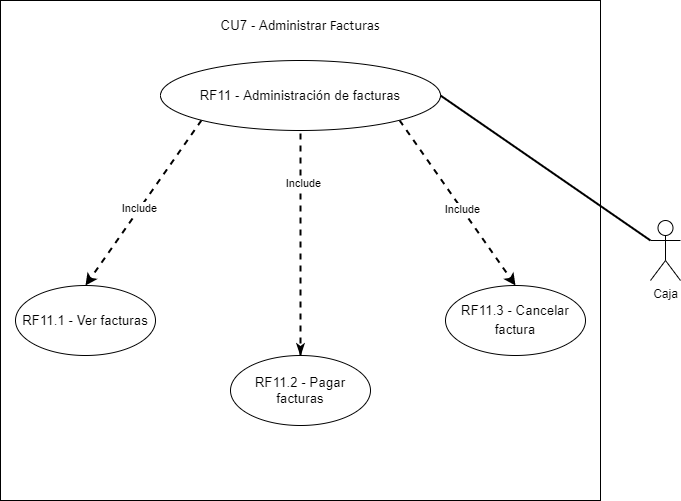

The diagram above was exported from draw.io. Its source (the exported page's mxGraphModel, read from the mxfile embedded in the PNG):
<mxGraphModel dx="1422" dy="737" grid="1" gridSize="10" guides="1" tooltips="1" connect="1" arrows="1" fold="1" page="1" pageScale="1" pageWidth="850" pageHeight="1100" math="0" shadow="0">
  <root>
    <mxCell id="dHqr5-rjoxsrAjdsL6av-0" />
    <mxCell id="dHqr5-rjoxsrAjdsL6av-1" parent="dHqr5-rjoxsrAjdsL6av-0" />
    <mxCell id="dHqr5-rjoxsrAjdsL6av-2" value="Caja" style="shape=umlActor;verticalLabelPosition=bottom;verticalAlign=top;html=1;outlineConnect=0;" parent="dHqr5-rjoxsrAjdsL6av-1" vertex="1">
      <mxGeometry x="730" y="220" width="30" height="60" as="geometry" />
    </mxCell>
    <mxCell id="dHqr5-rjoxsrAjdsL6av-3" value="" style="rounded=0;whiteSpace=wrap;html=1;" parent="dHqr5-rjoxsrAjdsL6av-1" vertex="1">
      <mxGeometry x="80" width="600" height="500" as="geometry" />
    </mxCell>
    <mxCell id="dHqr5-rjoxsrAjdsL6av-4" style="edgeStyle=none;rounded=0;orthogonalLoop=1;jettySize=auto;html=1;exitX=1;exitY=1;exitDx=0;exitDy=0;entryX=0.5;entryY=0;entryDx=0;entryDy=0;endArrow=classic;endFill=1;strokeWidth=2;dashed=1;" parent="dHqr5-rjoxsrAjdsL6av-1" source="dHqr5-rjoxsrAjdsL6av-10" target="dHqr5-rjoxsrAjdsL6av-14" edge="1">
      <mxGeometry relative="1" as="geometry" />
    </mxCell>
    <mxCell id="dHqr5-rjoxsrAjdsL6av-5" value="Include" style="edgeLabel;html=1;align=center;verticalAlign=middle;resizable=0;points=[];" parent="dHqr5-rjoxsrAjdsL6av-4" vertex="1" connectable="0">
      <mxGeometry x="0.0683" relative="1" as="geometry">
        <mxPoint as="offset" />
      </mxGeometry>
    </mxCell>
    <mxCell id="dHqr5-rjoxsrAjdsL6av-6" style="edgeStyle=none;rounded=0;orthogonalLoop=1;jettySize=auto;html=1;exitX=0;exitY=1;exitDx=0;exitDy=0;entryX=0.5;entryY=0;entryDx=0;entryDy=0;dashed=1;endArrow=classic;endFill=1;strokeWidth=2;startArrow=none;startFill=0;" parent="dHqr5-rjoxsrAjdsL6av-1" source="dHqr5-rjoxsrAjdsL6av-10" target="dHqr5-rjoxsrAjdsL6av-12" edge="1">
      <mxGeometry relative="1" as="geometry" />
    </mxCell>
    <mxCell id="dHqr5-rjoxsrAjdsL6av-7" value="Include" style="edgeLabel;html=1;align=center;verticalAlign=middle;resizable=0;points=[];" parent="dHqr5-rjoxsrAjdsL6av-6" vertex="1" connectable="0">
      <mxGeometry x="0.0693" y="-1" relative="1" as="geometry">
        <mxPoint as="offset" />
      </mxGeometry>
    </mxCell>
    <mxCell id="dHqr5-rjoxsrAjdsL6av-8" style="edgeStyle=none;rounded=0;orthogonalLoop=1;jettySize=auto;html=1;entryX=0.5;entryY=0;entryDx=0;entryDy=0;endArrow=classicThin;endFill=1;strokeWidth=2;startArrow=none;startFill=0;dashed=1;" parent="dHqr5-rjoxsrAjdsL6av-1" source="dHqr5-rjoxsrAjdsL6av-15" target="dHqr5-rjoxsrAjdsL6av-15" edge="1">
      <mxGeometry relative="1" as="geometry">
        <Array as="points">
          <mxPoint x="380" y="130" />
        </Array>
      </mxGeometry>
    </mxCell>
    <mxCell id="dHqr5-rjoxsrAjdsL6av-9" value="Include" style="edgeLabel;html=1;align=center;verticalAlign=middle;resizable=0;points=[];" parent="dHqr5-rjoxsrAjdsL6av-8" vertex="1" connectable="0">
      <mxGeometry x="0.232" y="2" relative="1" as="geometry">
        <mxPoint as="offset" />
      </mxGeometry>
    </mxCell>
    <mxCell id="dHqr5-rjoxsrAjdsL6av-10" value="&lt;font face=&quot;arial&quot;&gt;&lt;span style=&quot;font-size: 13.3333px;&quot;&gt;RF11 - Administración de facturas&lt;/span&gt;&lt;/font&gt;" style="ellipse;whiteSpace=wrap;html=1;" parent="dHqr5-rjoxsrAjdsL6av-1" vertex="1">
      <mxGeometry x="240" y="60" width="280" height="70" as="geometry" />
    </mxCell>
    <mxCell id="dHqr5-rjoxsrAjdsL6av-11" value="&lt;span id=&quot;docs-internal-guid-4c8362df-7fff-faf8-ab85-7c29c7bf1977&quot;&gt;&lt;span style=&quot;font-size: 10pt ; font-family: &amp;quot;arial&amp;quot; ; background-color: transparent ; vertical-align: baseline&quot;&gt;CU7 - Administrar&lt;/span&gt;&lt;span style=&quot;font-size: 11pt ; font-family: &amp;quot;calibri&amp;quot; , sans-serif ; background-color: transparent ; vertical-align: baseline&quot;&gt;&amp;nbsp;Facturas&lt;/span&gt;&lt;/span&gt;" style="text;html=1;strokeColor=none;fillColor=none;align=center;verticalAlign=middle;whiteSpace=wrap;rounded=0;" parent="dHqr5-rjoxsrAjdsL6av-1" vertex="1">
      <mxGeometry x="200" y="10" width="360" height="30" as="geometry" />
    </mxCell>
    <mxCell id="dHqr5-rjoxsrAjdsL6av-12" value="&lt;span id=&quot;docs-internal-guid-2b43e7a7-7fff-28a9-b1a4-36f91b9e4764&quot;&gt;&lt;span style=&quot;font-size: 10pt ; font-family: &amp;#34;arial&amp;#34; ; background-color: transparent ; vertical-align: baseline&quot;&gt;RF11.1 - Ver facturas&lt;/span&gt;&lt;/span&gt;" style="ellipse;whiteSpace=wrap;html=1;" parent="dHqr5-rjoxsrAjdsL6av-1" vertex="1">
      <mxGeometry x="95" y="285" width="140" height="70" as="geometry" />
    </mxCell>
    <mxCell id="dHqr5-rjoxsrAjdsL6av-13" style="edgeStyle=none;rounded=0;orthogonalLoop=1;jettySize=auto;html=1;exitX=1;exitY=0.5;exitDx=0;exitDy=0;entryX=0;entryY=0.3333333333333333;entryDx=0;entryDy=0;entryPerimeter=0;endArrow=none;endFill=0;strokeWidth=2;" parent="dHqr5-rjoxsrAjdsL6av-1" source="dHqr5-rjoxsrAjdsL6av-10" target="dHqr5-rjoxsrAjdsL6av-2" edge="1">
      <mxGeometry relative="1" as="geometry" />
    </mxCell>
    <mxCell id="dHqr5-rjoxsrAjdsL6av-14" value="&lt;span id=&quot;docs-internal-guid-f6c3a89b-7fff-8612-6213-24492fa6e7c2&quot; style=&quot;line-height: 1.2&quot;&gt;&lt;p dir=&quot;ltr&quot; style=&quot;line-height: 1.38 ; margin-top: 0pt ; margin-bottom: 0pt&quot;&gt;&lt;span id=&quot;docs-internal-guid-227ac36b-7fff-c51d-35ac-ef5d066e2fe7&quot;&gt;&lt;span style=&quot;font-size: 10pt ; font-family: &amp;#34;arial&amp;#34; ; background-color: transparent ; vertical-align: baseline&quot;&gt;RF11.3 - Cancelar factura&lt;/span&gt;&lt;/span&gt;&lt;br&gt;&lt;/p&gt;&lt;/span&gt;" style="ellipse;whiteSpace=wrap;html=1;" parent="dHqr5-rjoxsrAjdsL6av-1" vertex="1">
      <mxGeometry x="525" y="285" width="140" height="70" as="geometry" />
    </mxCell>
    <mxCell id="dHqr5-rjoxsrAjdsL6av-15" value="&lt;span id=&quot;docs-internal-guid-9c4e1626-7fff-a246-0ce1-b781a246ce7a&quot;&gt;&lt;span style=&quot;font-size: 10pt ; font-family: &amp;quot;arial&amp;quot; ; background-color: transparent ; vertical-align: baseline&quot;&gt;RF11.2 - Pagar facturas&lt;/span&gt;&lt;/span&gt;" style="ellipse;whiteSpace=wrap;html=1;" parent="dHqr5-rjoxsrAjdsL6av-1" vertex="1">
      <mxGeometry x="310" y="355" width="140" height="70" as="geometry" />
    </mxCell>
  </root>
</mxGraphModel>